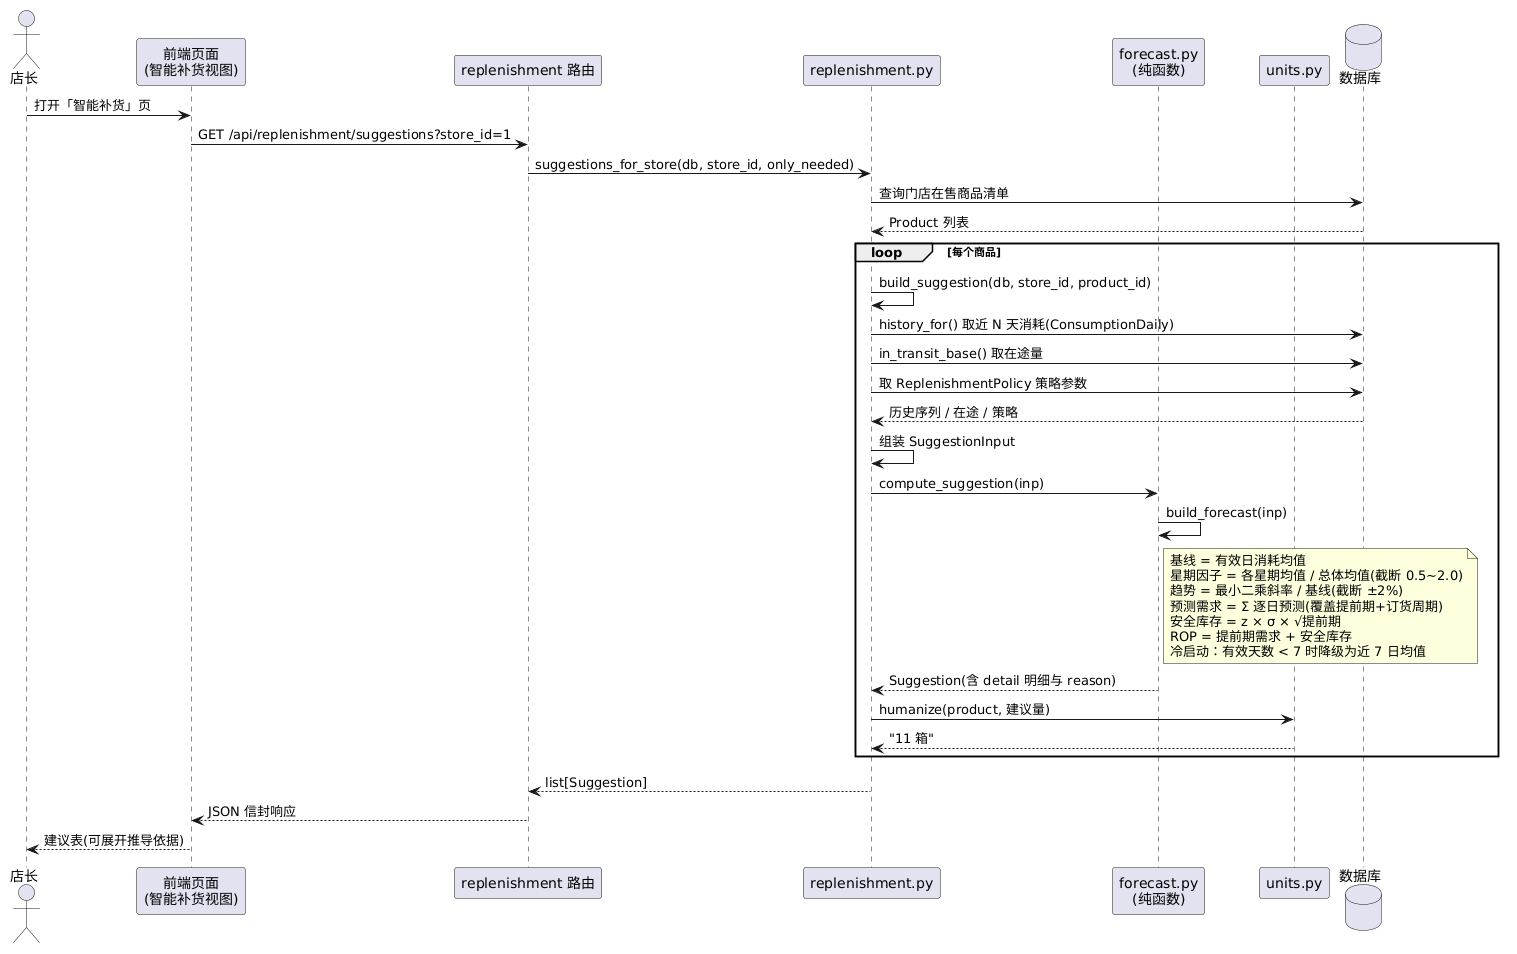

The diagram above was rendered by PlantUML. Its source (embedded in the PNG):
@startuml
skinparam backgroundColor #FFFFFF
actor 店长 as SM
participant "前端页面\n(智能补货视图)" as FE
participant "replenishment 路由" as RT
participant "replenishment.py" as SV
participant "forecast.py\n(纯函数)" as FC
participant "units.py" as UN
database "数据库" as DB

SM -> FE : 打开「智能补货」页
FE -> RT : GET /api/replenishment/suggestions?store_id=1
RT -> SV : suggestions_for_store(db, store_id, only_needed)
SV -> DB : 查询门店在售商品清单
DB --> SV : Product 列表
loop 每个商品
  SV -> SV : build_suggestion(db, store_id, product_id)
  SV -> DB : history_for() 取近 N 天消耗(ConsumptionDaily)
  SV -> DB : in_transit_base() 取在途量
  SV -> DB : 取 ReplenishmentPolicy 策略参数
  DB --> SV : 历史序列 / 在途 / 策略
  SV -> SV : 组装 SuggestionInput
  SV -> FC : compute_suggestion(inp)
  FC -> FC : build_forecast(inp)
  note right of FC
    基线 = 有效日消耗均值
    星期因子 = 各星期均值 / 总体均值(截断 0.5~2.0)
    趋势 = 最小二乘斜率 / 基线(截断 ±2%)
    预测需求 = Σ 逐日预测(覆盖提前期+订货周期)
    安全库存 = z × σ × √提前期
    ROP = 提前期需求 + 安全库存
    冷启动：有效天数 < 7 时降级为近 7 日均值
  end note
  FC --> SV : Suggestion(含 detail 明细与 reason)
  SV -> UN : humanize(product, 建议量)
  UN --> SV : "11 箱"
end
SV --> RT : list[Suggestion]
RT --> FE : JSON 信封响应
FE --> SM : 建议表(可展开推导依据)
@enduml